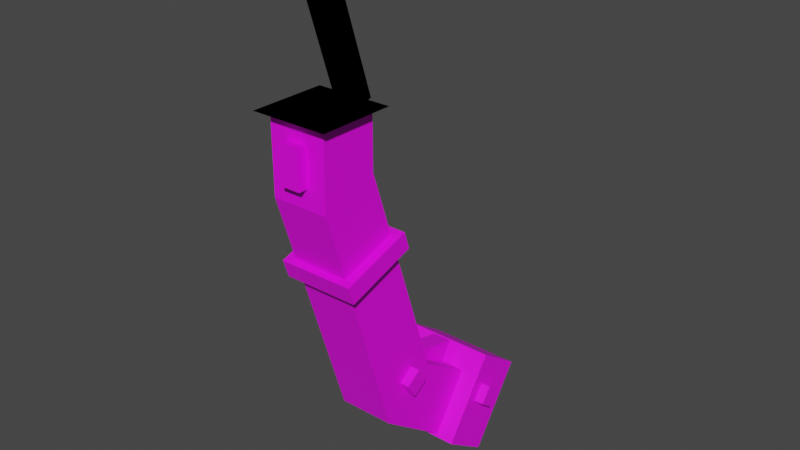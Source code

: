 # Source: dooku.blend  (saved by Blender 3.1.7; exported with 4.5.12 LTS)
import bpy
from mathutils import Matrix  # noqa: F401  (used for matrix-valued properties, if any)

bpy.ops.wm.read_factory_settings(use_empty=True)
scene = bpy.context.scene
scene.name = 'Scene'

# ---- collections
col_collection = bpy.data.collections.new('Collection'); scene.collection.children.link(col_collection)

# ---- images (referenced by path relative to the original .blend; pixels are not part of the script)
import os
ASSET_DIR = os.environ.get("B2B_ASSET_DIR", "")  # directory of the original .blend (textures are referenced by path, not embedded)
HERE = os.path.dirname(os.path.abspath(__file__))  # packed textures are extracted next to this script under _unpacked/

def load_image(name, relpath, width, height, colorspace="sRGB"):
    """Load a texture the original file referenced (path relative to the .blend, or extracted next to this script)."""
    p = next((c for c in (os.path.join(HERE, relpath), os.path.join(ASSET_DIR, relpath)) if relpath and os.path.exists(c)), "")
    if p:
        img = bpy.data.images.load(p, check_existing=True)
        img.name = name
    else:  # same state as the original file: an image datablock whose file is absent (Cycles renders it pink)
        img = bpy.data.images.new(name, width, height)
        img.source = "FILE"
        img.filepath = "//" + (relpath or name)
    img.colorspace_settings.name = colorspace
    return img
img_dookusaberlayout_png = load_image('dookuSaberLayout.png', 'dookuSaberLayout.png', 1024, 1024, 'sRGB')

# ---- materials (node trees are filled in below, after node groups)
mat_mat_diffuse_cutout = bpy.data.materials.new('MAT_DIFFUSE_CUTOUT')
mat_mat_diffuse_cutout.use_transparent_shadow = False

# ---- material node trees
mat_mat_diffuse_cutout.use_nodes = True; mat_mat_diffuse_cutout.node_tree.nodes.clear()
_N = mat_mat_diffuse_cutout.node_tree.nodes; _L = mat_mat_diffuse_cutout.node_tree.links
n0 = _N.new('ShaderNodeBsdfPrincipled'); n0.name = 'Principled BSDF'; n0.location = (10, 300)
n0.distribution = 'GGX'
n0.subsurface_method = 'BURLEY'
n0.inputs[3].default_value = 1.45
n0.inputs[27].default_value = (0.0, 0.0, 0.0, 1.0)
n0.inputs[28].default_value = 1.0
n1 = _N.new('ShaderNodeOutputMaterial'); n1.name = 'Material Output'; n1.location = (300, 300)
n2 = _N.new('ShaderNodeTexImage'); n2.name = 'Image Texture'; n2.location = (-180, 280)
n2.image = img_dookusaberlayout_png
n2.interpolation = 'Closest'
_L.new(n0.outputs[0], n1.inputs[0])
_L.new(n2.outputs[0], n0.inputs[0])
n1.is_active_output = True

# ---- world
world_world = bpy.data.worlds.new('World'); scene.world = world_world
world_world.use_nodes = True; world_world.node_tree.nodes.clear()
_N = world_world.node_tree.nodes; _L = world_world.node_tree.links
n0 = _N.new('ShaderNodeOutputWorld'); n0.name = 'World Output'; n0.location = (300, 300)
n1 = _N.new('ShaderNodeBackground'); n1.name = 'Background'; n1.location = (10, 300)
n1.inputs[0].default_value = (0.05088, 0.05088, 0.05088, 1.0)
_L.new(n1.outputs[0], n0.inputs[0])
n0.is_active_output = True
world_world.color = (0.05088, 0.05088, 0.05088)
world_world.use_sun_shadow = False
world_world.sun_shadow_jitter_overblur = 0.0

# ---- meshes
me_cube_041 = bpy.data.meshes.new('Cube.041')
me_cube_041.from_pydata([(-0.8807, 1.455, -5.221), (-0.8807, -0.8807, 2.349), (-0.8807, 3.216, -4.046), (-0.8807, 0.8807, 2.936), (0.8807, 1.455, -5.221), (0.8807, -0.8807, 2.349), (0.8807, 3.216, -4.046), (0.8807, 0.8807, 2.936), (-1.174, -0.2684, -0.3119), (-1.174, -0.4511, 0.2461), (-1.174, 1.964, 0.4188), (-1.174, 1.781, 0.9768), (1.174, -0.2684, -0.3119), (1.174, -0.4511, 0.2461), (1.174, 1.964, 0.4188), (1.174, 1.781, 0.9768), (0.8807, 2.28, -4.576), (0.8807, 1.961, -4.084), (0.8807, 2.773, -4.257), (0.8807, 2.454, -3.764), (1.174, 2.28, -4.576), (1.174, 1.961, -4.084), (1.174, 2.773, -4.257), (1.174, 2.454, -3.764)], [], [(0, 1, 3, 2), (2, 3, 7, 6), (6, 7, 5, 4), (4, 5, 1, 0), (2, 6, 4, 0), (7, 3, 1, 5), (8, 9, 11, 10), (10, 11, 15, 14), (14, 15, 13, 12), (12, 13, 9, 8), (10, 14, 12, 8), (15, 11, 9, 13), (16, 17, 19, 18), (18, 19, 23, 22), (22, 23, 21, 20), (20, 21, 17, 16), (18, 22, 20, 16), (23, 19, 17, 21)])
_uv = me_cube_041.uv_layers.new(name='UVMap')
_uv.uv.foreach_set('vector', [0.2031, 0.5312, 0.2031, 0.7188, 0.1562, 0.7188, 0.1562, 0.5469, 0.1562, 0.5469, 0.1562, 0.7188, 0.1094, 0.7188, 0.1094, 0.5469, 0.1094, 0.5469, 0.1094, 0.7188, 0.0625, 0.7188, 0.0625, 0.5312, 0.25, 0.5312, 0.25, 0.7188, 0.2031, 0.7188, 0.2031, 0.5312, 1.0, 1.0, 1.0, 1.0, 1.0, 1.0, 1.0, 1.0, 1.0, 1.0, 1.0, 1.0, 1.0, 1.0, 1.0, 1.0, 0.2812, 0.6406, 0.2969, 0.6406, 0.2969, 0.7031, 0.2812, 0.7031, 0.2969, 0.7188, 0.2969, 0.7031, 0.3594, 0.7031, 0.3594, 0.7188, 0.375, 0.7031, 0.3594, 0.7031, 0.3594, 0.6406, 0.375, 0.6406, 0.3594, 0.625, 0.3594, 0.6406, 0.2969, 0.6406, 0.2969, 0.625, 0.2969, 0.5625, 0.3594, 0.5625, 0.3594, 0.625, 0.2969, 0.625, 0.3594, 0.7031, 0.2969, 0.7031, 0.2969, 0.6406, 0.3594, 0.6406, 1.0, 1.0, 1.0, 1.0, 1.0, 1.0, 1.0, 1.0, 0.3906, 0.5469, 0.3906, 0.5625, 0.4062, 0.5625, 0.4062, 0.5469, 0.4062, 0.5469, 0.4062, 0.5625, 0.4219, 0.5625, 0.4219, 0.5469, 0.4219, 0.5469, 0.4219, 0.5625, 0.4375, 0.5625, 0.4375, 0.5469, 0.4062, 0.5312, 0.4062, 0.5469, 0.4219, 0.5469, 0.4219, 0.5312, 0.4062, 0.5625, 0.4062, 0.5781, 0.4219, 0.5781, 0.4219, 0.5625])
me_cube_041.materials.append(mat_mat_diffuse_cutout)
me_cube_041.use_remesh_fix_poles = True
me_cube_041.use_remesh_preserve_attributes = False
me_cube_041.use_mirror_vertex_groups = False
me_cube_041.update()
me_cube_028 = bpy.data.meshes.new('Cube.028')
me_cube_028.from_pydata([(-1.4, -1.4, -1.866), (-1.4, -1.4, 1.866), (-1.4, 1.4, -0.9331), (-1.4, 1.4, 1.866), (1.4, -1.4, -1.866), (1.4, -1.4, 1.866), (1.4, 1.4, -0.9331), (1.4, 1.4, 1.866), (-1.866, -1.866, 1.875), (1.866, -1.866, 1.875), (-1.866, 1.866, 1.875), (1.866, 1.866, 1.875), (-0.4665, -1.866, -0.9331), (-0.4665, -1.866, 0.9331), (-0.4665, -1.4, -0.9331), (-0.4665, -1.4, 0.9331), (0.4665, -1.866, -0.9331), (0.4665, -1.866, 0.9331), (0.4665, -1.4, -0.9331), (0.4665, -1.4, 0.9331), (9.537e-07, 2.914, 1.481), (9.537e-07, 0.6258, 8.586), (9.537e-07, 1.138, 0.9088), (9.537e-07, -1.15, 8.014), (9.537e-07, 2.914, 1.481), (9.537e-07, 0.6258, 8.586), (9.537e-07, 1.138, 0.9088), (9.537e-07, -1.15, 8.014), (-1.866, -1.866, 1.875), (1.866, -1.866, 1.875), (-1.866, 1.866, 1.875), (1.866, 1.866, 1.875)], [], [(0, 1, 3, 2), (2, 3, 7, 6), (6, 7, 5, 4), (4, 5, 1, 0), (2, 6, 4, 0), (7, 3, 1, 5), (8, 9, 11, 10), (12, 13, 15, 14), (14, 15, 19, 18), (18, 19, 17, 16), (16, 17, 13, 12), (14, 18, 16, 12), (19, 15, 13, 17), (23, 22, 20, 21), (27, 25, 24, 26), (28, 30, 31, 29)])
_uv = me_cube_028.uv_layers.new(name='UVMap')
_uv.uv.foreach_set('vector', [0.2031, 0.7812, 0.2031, 0.8438, 0.1562, 0.8438, 0.1562, 0.7969, 0.1562, 0.7969, 0.1562, 0.8438, 0.1094, 0.8438, 0.1094, 0.7969, 0.1094, 0.7969, 0.1094, 0.8438, 0.0625, 0.8438, 0.0625, 0.7812, 0.25, 0.7812, 0.25, 0.8438, 0.2031, 0.8438, 0.2031, 0.7812, 1.0, 1.0, 1.0, 1.0, 1.0, 1.0, 1.0, 1.0, 1.0, 1.0, 1.0, 1.0, 1.0, 1.0, 1.0, 1.0, 0.125, 0.875, 0.125, 0.9375, 0.0625, 0.9375, 0.0625, 0.875, 0.2969, 0.7969, 0.2969, 0.8281, 0.2812, 0.8281, 0.2812, 0.7969, 1.0, 1.0, 1.0, 1.0, 1.0, 1.0, 1.0, 1.0, 0.3281, 0.7969, 0.3281, 0.8281, 0.3125, 0.8281, 0.3125, 0.7969, 0.3125, 0.7969, 0.3125, 0.8281, 0.2969, 0.8281, 0.2969, 0.7969, 0.2969, 0.7812, 0.3125, 0.7812, 0.3125, 0.7969, 0.2969, 0.7969, 0.3125, 0.8438, 0.2969, 0.8438, 0.2969, 0.8281, 0.3125, 0.8281, 0.3594, 0.9375, 0.3594, 0.8125, 0.3906, 0.8125, 0.3906, 0.9375, 0.3594, 0.9375, 0.3906, 0.9375, 0.3906, 0.8125, 0.3594, 0.8125, 0.125, 0.875, 0.0625, 0.875, 0.0625, 0.9375, 0.125, 0.9375])
me_cube_028.materials.append(mat_mat_diffuse_cutout)
me_cube_028.use_remesh_fix_poles = True
me_cube_028.use_remesh_preserve_attributes = False
me_cube_028.use_mirror_vertex_groups = False
me_cube_028.update()
me_cube_042 = bpy.data.meshes.new('Cube.042')
me_cube_042.from_pydata([(-0.9342, -2.817, -1.178), (-0.9342, -0.9482, 0.0676), (-0.9342, -0.3254, -3.046), (-0.9342, 0.9201, -1.178), (0.9342, -2.817, -1.178), (0.9342, -0.9482, 0.0676), (0.9342, -0.3254, -3.046), (0.9342, 0.9201, -1.178), (-1.557, 1.099, -4.157), (-1.557, -0.439, -3.097), (-1.557, 2.867, -1.594), (-1.557, 1.329, -0.5333), (1.557, 1.099, -4.157), (1.557, -0.439, -3.097), (1.557, 2.867, -1.594), (1.557, 1.329, -0.5333), (-0.3114, -0.4819, -0.2586), (-0.3114, -0.31, 0.001061), (-0.3114, 0.5567, -0.9461), (-0.3114, 0.9864, -0.297), (0.3114, -0.4819, -0.2586), (0.3114, -0.31, 0.001061), (0.3114, 0.5567, -0.9461), (0.3114, 0.9864, -0.297), (1.557, 1.288, -2.436), (1.557, 0.7948, -2.056), (1.557, 1.668, -1.942), (1.557, 1.175, -1.562), (1.868, 1.288, -2.436), (1.868, 0.7948, -2.056), (1.868, 1.668, -1.942), (1.868, 1.175, -1.562)], [], [(0, 1, 3, 2), (2, 3, 7, 6), (6, 7, 5, 4), (4, 5, 1, 0), (2, 6, 4, 0), (7, 3, 1, 5), (8, 9, 11, 10), (10, 11, 15, 14), (14, 15, 13, 12), (12, 13, 9, 8), (10, 14, 12, 8), (15, 11, 9, 13), (16, 17, 19, 18), (18, 19, 23, 22), (22, 23, 21, 20), (20, 21, 17, 16), (18, 22, 20, 16), (23, 19, 17, 21), (24, 25, 27, 26), (26, 27, 31, 30), (30, 31, 29, 28), (28, 29, 25, 24), (26, 30, 28, 24), (31, 27, 25, 29)])
_uv = me_cube_042.uv_layers.new(name='UVMap')
_uv.uv.foreach_set('vector', [0.2031, 0.4688, 0.1562, 0.4531, 0.1562, 0.4062, 0.2031, 0.4062, 1.0, 1.0, 1.0, 1.0, 1.0, 1.0, 1.0, 1.0, 0.0625, 0.4062, 0.1094, 0.4062, 0.1094, 0.4531, 0.0625, 0.4688, 1.0, 1.0, 1.0, 1.0, 1.0, 1.0, 1.0, 1.0, 0.2031, 0.4062, 0.25, 0.4062, 0.25, 0.4688, 0.2031, 0.4688, 0.1094, 0.4062, 0.1562, 0.4062, 0.1562, 0.4531, 0.1094, 0.4531, 0.0625, 0.2812, 0.09375, 0.2812, 0.09375, 0.3438, 0.0625, 0.3438, 0.09375, 0.375, 0.09375, 0.3438, 0.1562, 0.3438, 0.1562, 0.375, 0.1875, 0.3438, 0.1562, 0.3438, 0.1562, 0.2812, 0.1875, 0.2812, 0.1562, 0.25, 0.1562, 0.2812, 0.09375, 0.2812, 0.09375, 0.25, 0.09375, 0.1875, 0.1562, 0.1875, 0.1562, 0.25, 0.09375, 0.25, 0.1562, 0.3438, 0.09375, 0.3438, 0.09375, 0.2812, 0.1562, 0.2812, 0.2812, 0.4062, 0.2969, 0.4062, 0.3125, 0.4375, 0.2812, 0.4375, 0.3125, 0.4688, 0.3125, 0.4375, 0.3281, 0.4375, 0.3281, 0.4688, 0.3594, 0.4375, 0.3281, 0.4375, 0.3438, 0.4062, 0.3594, 0.4062, 0.3281, 0.3906, 0.3281, 0.4062, 0.3125, 0.4062, 0.3125, 0.3906, 1.0, 1.0, 1.0, 1.0, 1.0, 1.0, 1.0, 1.0, 0.3281, 0.4375, 0.3125, 0.4375, 0.3125, 0.4062, 0.3281, 0.4062, 1.0, 1.0, 1.0, 1.0, 1.0, 1.0, 1.0, 1.0, 0.2188, 0.3125, 0.2188, 0.3281, 0.2344, 0.3281, 0.2344, 0.3125, 0.2344, 0.3125, 0.2344, 0.3281, 0.25, 0.3281, 0.25, 0.3125, 0.25, 0.3125, 0.25, 0.3281, 0.2656, 0.3281, 0.2656, 0.3125, 0.2344, 0.2969, 0.2344, 0.3125, 0.25, 0.3125, 0.25, 0.2969, 0.2344, 0.3281, 0.2344, 0.3438, 0.25, 0.3438, 0.25, 0.3281])
me_cube_042.materials.append(mat_mat_diffuse_cutout)
me_cube_042.use_remesh_fix_poles = True
me_cube_042.use_remesh_preserve_attributes = False
me_cube_042.use_mirror_vertex_groups = False
me_cube_042.update()

# ---- objects
ob_body_013 = bpy.data.objects.new('body,013', me_cube_041)
ob_emitter_013 = bpy.data.objects.new('emitter.013', me_cube_028)
ob_pommel_013 = bpy.data.objects.new('pommel.013', me_cube_042)
ob_blade_primary = bpy.data.objects.new('blade_primary', None)
ob_main_hand = bpy.data.objects.new('main_hand', None)

# ---- transforms, parenting, visibility, modifiers, constraints
ob_body_013.location = (0.0, 0.0, -0.8)
ob_body_013.scale = (0.1703, 0.1703, 0.1703)
ob_body_013.lineart.crease_threshold = 0.0
ob_emitter_013.location = (0.0, 0.0, -0.2)
ob_emitter_013.scale = (0.1072, 0.1072, 0.1072)
ob_emitter_013.lineart.crease_threshold = 0.0
ob_pommel_013.location = (0.0, 0.7, -1.5)
ob_pommel_013.scale = (0.1606, 0.1606, 0.1606)
ob_pommel_013.lineart.crease_threshold = 0.0
ob_blade_primary.location = (0.0, 0.0, 0.001)
ob_blade_primary.empty_display_type = 'ARROWS'
ob_main_hand.location = (-8.602e-17, 0.1329, -0.7374)
ob_main_hand.rotation_euler = (0.3071, 6.712e-17, 1.039e-17)
ob_main_hand.empty_display_type = 'ARROWS'

# ---- collection membership
col_collection.objects.link(ob_body_013)
col_collection.objects.link(ob_emitter_013)
col_collection.objects.link(ob_pommel_013)
col_collection.objects.link(ob_blade_primary)
col_collection.objects.link(ob_main_hand)

# ---- scene / render settings (as saved in the file)
scene.frame_start = 1; scene.frame_end = 250; scene.frame_set(1)
scene.render.engine = 'BLENDER_EEVEE_NEXT'
scene.cycles.use_denoising = False
scene.cycles.samples = 128
scene.cycles.sampling_pattern = 'TABULATED_SOBOL'
scene.cycles.use_adaptive_sampling = False
scene.cycles.use_light_tree = False
scene.view_settings.view_transform = 'Filmic'
bpy.context.view_layer.update()

# ---- added for rendering (the .blend has no active camera and no usable light): camera, sun
cam_auto = bpy.data.cameras.new('AutoCamera')
cam_auto.lens = 50.0
cam_auto.sensor_width = 36.0
cam_auto.clip_end = 1000.0
ob_auto_camera = bpy.data.objects.new('AutoCamera', cam_auto)
scene.collection.objects.link(ob_auto_camera)
ob_auto_camera.location = (3.02194, -3.11617, 1.67386)
ob_auto_camera.rotation_euler = (1.09748, -7.21219e-08, 0.694738)
scene.camera = ob_auto_camera
light_auto_sun = bpy.data.lights.new('AutoSun', 'SUN')
light_auto_sun.energy = 3.0
light_auto_sun.angle = 0.0523599
ob_auto_sun = bpy.data.objects.new('AutoSun', light_auto_sun)
scene.collection.objects.link(ob_auto_sun)
ob_auto_sun.rotation_euler = (0.872665, 0.174533, 0.523599)
bpy.context.view_layer.update()
